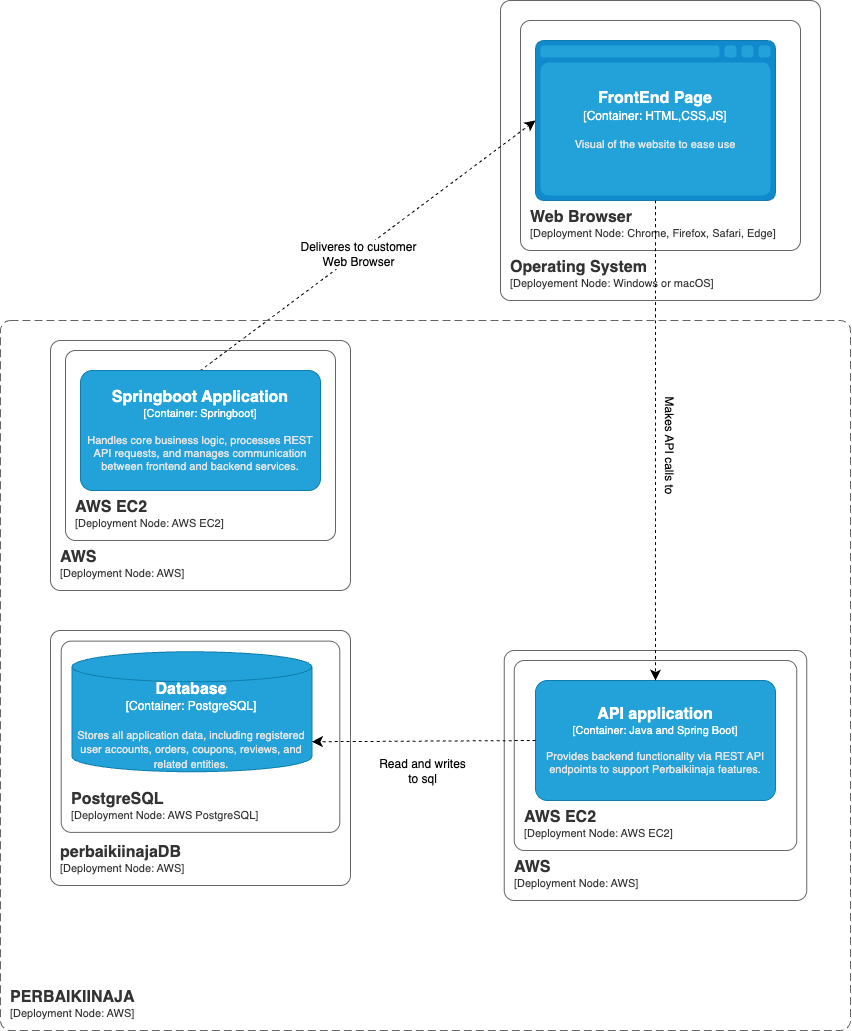

The diagram above was exported from draw.io. Its source (the exported page's mxGraphModel, read from the mxfile embedded in the PNG):
<mxGraphModel dx="2102" dy="1356" grid="1" gridSize="10" guides="1" tooltips="1" connect="1" arrows="1" fold="1" page="1" pageScale="1" pageWidth="850" pageHeight="1100" math="0" shadow="0">
  <root>
    <mxCell id="0" />
    <mxCell id="1" parent="0" />
    <mxCell id="W3a0vXTpmV1y4uKdD1GE-11" value="" style="group" parent="1" connectable="0" vertex="1">
      <mxGeometry x="500" y="20" width="320" height="300" as="geometry" />
    </mxCell>
    <mxCell id="W3a0vXTpmV1y4uKdD1GE-9" value="" style="group" parent="W3a0vXTpmV1y4uKdD1GE-11" connectable="0" vertex="1">
      <mxGeometry x="20" y="20" width="280" height="230" as="geometry" />
    </mxCell>
    <object placeholders="1" c4Name="FrontEnd Page" c4Type="Container" c4Technology="HTML,CSS,JS" c4Description="Visual of the website to ease use" label="&lt;font style=&quot;font-size: 16px&quot;&gt;&lt;b&gt;%c4Name%&lt;/b&gt;&lt;/font&gt;&lt;div&gt;[%c4Type%:&amp;nbsp;%c4Technology%]&lt;/div&gt;&lt;br&gt;&lt;div&gt;&lt;font style=&quot;font-size: 11px&quot;&gt;&lt;font color=&quot;#E6E6E6&quot;&gt;%c4Description%&lt;/font&gt;&lt;/div&gt;" id="W3a0vXTpmV1y4uKdD1GE-6">
      <mxCell style="shape=mxgraph.c4.webBrowserContainer2;whiteSpace=wrap;html=1;boundedLbl=1;rounded=0;labelBackgroundColor=none;strokeColor=#118ACD;fillColor=#23A2D9;strokeColor=#118ACD;strokeColor2=#0E7DAD;fontSize=12;fontColor=#ffffff;align=center;metaEdit=1;points=[[0.5,0,0],[1,0.25,0],[1,0.5,0],[1,0.75,0],[0.5,1,0],[0,0.75,0],[0,0.5,0],[0,0.25,0]];resizable=0;" parent="W3a0vXTpmV1y4uKdD1GE-9" vertex="1">
        <mxGeometry x="15" y="20" width="240" height="160" as="geometry" />
      </mxCell>
    </object>
    <object placeholders="1" c4Name="Web Browser" c4Type="" c4Application="Deployment Node: Chrome, Firefox, Safari, Edge" label="&lt;font style=&quot;font-size: 16px&quot;&gt;&lt;b&gt;&lt;div style=&quot;text-align: left&quot;&gt;%c4Name%&lt;/div&gt;&lt;/b&gt;&lt;/font&gt;&lt;div style=&quot;text-align: left&quot;&gt;[%c4Application%]&lt;/div&gt;" id="W3a0vXTpmV1y4uKdD1GE-7">
      <mxCell style="rounded=1;fontSize=11;whiteSpace=wrap;html=1;arcSize=20;fillColor=none;strokeColor=#666666;fontColor=#333333;labelBackgroundColor=none;align=left;verticalAlign=bottom;labelBorderColor=none;spacingTop=0;spacing=10;metaEdit=1;rotatable=0;perimeter=rectanglePerimeter;noLabel=0;labelPadding=0;allowArrows=0;connectable=0;expand=0;recursiveResize=0;editable=1;pointerEvents=0;absoluteArcSize=1;points=[[0.25,0,0],[0.5,0,0],[0.75,0,0],[1,0.25,0],[1,0.5,0],[1,0.75,0],[0.75,1,0],[0.5,1,0],[0.25,1,0],[0,0.75,0],[0,0.5,0],[0,0.25,0]];" parent="W3a0vXTpmV1y4uKdD1GE-9" vertex="1">
        <mxGeometry width="280" height="230" as="geometry" />
      </mxCell>
    </object>
    <object placeholders="1" c4Name="Operating System" c4Type="" c4Application="Deployement Node: Windows or macOS" label="&lt;font style=&quot;font-size: 16px&quot;&gt;&lt;b&gt;&lt;div style=&quot;text-align: left&quot;&gt;%c4Name%&lt;/div&gt;&lt;/b&gt;&lt;/font&gt;&lt;div style=&quot;text-align: left&quot;&gt;[%c4Application%]&lt;/div&gt;" id="W3a0vXTpmV1y4uKdD1GE-10">
      <mxCell style="rounded=1;fontSize=11;whiteSpace=wrap;html=1;arcSize=20;fillColor=none;strokeColor=#666666;fontColor=#333333;labelBackgroundColor=none;align=left;verticalAlign=bottom;labelBorderColor=none;spacingTop=0;spacing=10;metaEdit=1;rotatable=0;perimeter=rectanglePerimeter;noLabel=0;labelPadding=0;allowArrows=0;connectable=0;expand=0;recursiveResize=0;editable=1;pointerEvents=0;absoluteArcSize=1;points=[[0.25,0,0],[0.5,0,0],[0.75,0,0],[1,0.25,0],[1,0.5,0],[1,0.75,0],[0.75,1,0],[0.5,1,0],[0.25,1,0],[0,0.75,0],[0,0.5,0],[0,0.25,0]];" parent="W3a0vXTpmV1y4uKdD1GE-11" vertex="1">
        <mxGeometry width="320" height="300" as="geometry" />
      </mxCell>
    </object>
    <mxCell id="W3a0vXTpmV1y4uKdD1GE-12" value="" style="endArrow=classic;html=1;rounded=0;fontSize=12;startSize=8;endSize=8;curved=1;entryX=0;entryY=0.5;entryDx=0;entryDy=0;entryPerimeter=0;dashed=1;exitX=0.5;exitY=0;exitDx=0;exitDy=0;exitPerimeter=0;" parent="1" source="W3a0vXTpmV1y4uKdD1GE-16" target="W3a0vXTpmV1y4uKdD1GE-6" edge="1">
      <mxGeometry width="50" height="50" relative="1" as="geometry">
        <mxPoint x="270" y="350" as="sourcePoint" />
        <mxPoint x="320" y="300" as="targetPoint" />
      </mxGeometry>
    </mxCell>
    <mxCell id="W3a0vXTpmV1y4uKdD1GE-17" value="Deliveres to customer&lt;div&gt;Web Browser&lt;/div&gt;" style="edgeLabel;html=1;align=center;verticalAlign=middle;resizable=0;points=[];fontSize=12;" parent="W3a0vXTpmV1y4uKdD1GE-12" connectable="0" vertex="1">
      <mxGeometry x="-0.0624" relative="1" as="geometry">
        <mxPoint as="offset" />
      </mxGeometry>
    </mxCell>
    <object placeholders="1" c4Name="PERBAIKIINAJA" c4Type="ContainerScopeBoundary" c4Application="Deployment Node: AWS" label="&lt;font style=&quot;font-size: 16px&quot;&gt;&lt;b&gt;&lt;div style=&quot;text-align: left&quot;&gt;%c4Name%&lt;/div&gt;&lt;/b&gt;&lt;/font&gt;&lt;div style=&quot;text-align: left&quot;&gt;[%c4Application%]&lt;/div&gt;" id="W3a0vXTpmV1y4uKdD1GE-14">
      <mxCell style="rounded=1;fontSize=11;whiteSpace=wrap;html=1;dashed=1;arcSize=20;fillColor=none;strokeColor=#666666;fontColor=#333333;labelBackgroundColor=none;align=left;verticalAlign=bottom;labelBorderColor=none;spacingTop=0;spacing=10;dashPattern=8 4;metaEdit=1;rotatable=0;perimeter=rectanglePerimeter;noLabel=0;labelPadding=0;allowArrows=0;connectable=0;expand=0;recursiveResize=0;editable=1;pointerEvents=0;absoluteArcSize=1;points=[[0.25,0,0],[0.5,0,0],[0.75,0,0],[1,0.25,0],[1,0.5,0],[1,0.75,0],[0.75,1,0],[0.5,1,0],[0.25,1,0],[0,0.75,0],[0,0.5,0],[0,0.25,0]];" parent="1" vertex="1">
        <mxGeometry y="340" width="850" height="710" as="geometry" />
      </mxCell>
    </object>
    <mxCell id="W3a0vXTpmV1y4uKdD1GE-23" value="" style="group" parent="1" connectable="0" vertex="1">
      <mxGeometry x="50" y="360" width="300" height="250" as="geometry" />
    </mxCell>
    <object placeholders="1" c4Name="Springboot Application" c4Type="Container" c4Technology="Springboot" c4Description="Handles core business logic, processes REST API requests, and manages communication between frontend and backend services." label="&lt;font style=&quot;font-size: 16px&quot;&gt;&lt;b&gt;%c4Name%&lt;/b&gt;&lt;/font&gt;&lt;div&gt;[%c4Type%: %c4Technology%]&lt;/div&gt;&lt;br&gt;&lt;div&gt;&lt;font style=&quot;font-size: 11px&quot;&gt;&lt;font color=&quot;#E6E6E6&quot;&gt;%c4Description%&lt;/font&gt;&lt;/div&gt;" id="W3a0vXTpmV1y4uKdD1GE-16">
      <mxCell style="rounded=1;whiteSpace=wrap;html=1;fontSize=11;labelBackgroundColor=none;fillColor=#23A2D9;fontColor=#ffffff;align=center;arcSize=10;strokeColor=#0E7DAD;metaEdit=1;resizable=0;points=[[0.25,0,0],[0.5,0,0],[0.75,0,0],[1,0.25,0],[1,0.5,0],[1,0.75,0],[0.75,1,0],[0.5,1,0],[0.25,1,0],[0,0.75,0],[0,0.5,0],[0,0.25,0]];" parent="W3a0vXTpmV1y4uKdD1GE-23" vertex="1">
        <mxGeometry x="30" y="30" width="240" height="120" as="geometry" />
      </mxCell>
    </object>
    <object placeholders="1" c4Name="AWS EC2" c4Type="SystemScopeBoundary" c4Application="Deployment Node: AWS EC2" label="&lt;font style=&quot;font-size: 16px&quot;&gt;&lt;b&gt;&lt;div style=&quot;text-align: left&quot;&gt;%c4Name%&lt;/div&gt;&lt;/b&gt;&lt;/font&gt;&lt;div style=&quot;text-align: left&quot;&gt;[%c4Application%]&lt;/div&gt;" id="W3a0vXTpmV1y4uKdD1GE-18">
      <mxCell style="rounded=1;fontSize=11;whiteSpace=wrap;html=1;arcSize=20;fillColor=none;strokeColor=#666666;fontColor=#333333;labelBackgroundColor=none;align=left;verticalAlign=bottom;labelBorderColor=none;spacingTop=0;spacing=10;metaEdit=1;rotatable=0;perimeter=rectanglePerimeter;noLabel=0;labelPadding=0;allowArrows=0;connectable=0;expand=0;recursiveResize=0;editable=1;pointerEvents=0;absoluteArcSize=1;points=[[0.25,0,0],[0.5,0,0],[0.75,0,0],[1,0.25,0],[1,0.5,0],[1,0.75,0],[0.75,1,0],[0.5,1,0],[0.25,1,0],[0,0.75,0],[0,0.5,0],[0,0.25,0]];" parent="W3a0vXTpmV1y4uKdD1GE-23" vertex="1">
        <mxGeometry x="15" y="10" width="270" height="190" as="geometry" />
      </mxCell>
    </object>
    <object placeholders="1" c4Name="AWS" c4Type="SystemScopeBoundary" c4Application="Deployment Node: AWS" label="&lt;font style=&quot;font-size: 16px&quot;&gt;&lt;b&gt;&lt;div style=&quot;text-align: left&quot;&gt;%c4Name%&lt;/div&gt;&lt;/b&gt;&lt;/font&gt;&lt;div style=&quot;text-align: left&quot;&gt;[%c4Application%]&lt;/div&gt;" id="W3a0vXTpmV1y4uKdD1GE-19">
      <mxCell style="rounded=1;fontSize=11;whiteSpace=wrap;html=1;arcSize=20;fillColor=none;strokeColor=#666666;fontColor=#333333;labelBackgroundColor=none;align=left;verticalAlign=bottom;labelBorderColor=none;spacingTop=0;spacing=10;metaEdit=1;rotatable=0;perimeter=rectanglePerimeter;noLabel=0;labelPadding=0;allowArrows=0;connectable=0;expand=0;recursiveResize=0;editable=1;pointerEvents=0;absoluteArcSize=1;points=[[0.25,0,0],[0.5,0,0],[0.75,0,0],[1,0.25,0],[1,0.5,0],[1,0.75,0],[0.75,1,0],[0.5,1,0],[0.25,1,0],[0,0.75,0],[0,0.5,0],[0,0.25,0]];" parent="W3a0vXTpmV1y4uKdD1GE-23" vertex="1">
        <mxGeometry width="300" height="250" as="geometry" />
      </mxCell>
    </object>
    <mxCell id="W3a0vXTpmV1y4uKdD1GE-25" value="" style="group" parent="1" connectable="0" vertex="1">
      <mxGeometry x="503.75" y="670" width="302.5" height="250" as="geometry" />
    </mxCell>
    <object placeholders="1" c4Name="API application" c4Type="Container" c4Technology="Java and Spring Boot" c4Description="Provides backend functionality via REST API endpoints to support Perbaikiinaja features." label="&lt;font style=&quot;font-size: 16px&quot;&gt;&lt;b&gt;%c4Name%&lt;/b&gt;&lt;/font&gt;&lt;div&gt;[%c4Type%: %c4Technology%]&lt;/div&gt;&lt;br&gt;&lt;div&gt;&lt;font style=&quot;font-size: 11px&quot;&gt;&lt;font color=&quot;#E6E6E6&quot;&gt;%c4Description%&lt;/font&gt;&lt;/div&gt;" id="W3a0vXTpmV1y4uKdD1GE-21">
      <mxCell style="rounded=1;whiteSpace=wrap;html=1;fontSize=11;labelBackgroundColor=none;fillColor=#23A2D9;fontColor=#ffffff;align=center;arcSize=10;strokeColor=#0E7DAD;metaEdit=1;resizable=0;points=[[0.25,0,0],[0.5,0,0],[0.75,0,0],[1,0.25,0],[1,0.5,0],[1,0.75,0],[0.75,1,0],[0.5,1,0],[0.25,1,0],[0,0.75,0],[0,0.5,0],[0,0.25,0]];" parent="W3a0vXTpmV1y4uKdD1GE-25" vertex="1">
        <mxGeometry x="31.25" y="30" width="240" height="120" as="geometry" />
      </mxCell>
    </object>
    <object placeholders="1" c4Name="AWS EC2" c4Type="SystemScopeBoundary" c4Application="Deployment Node: AWS EC2" label="&lt;font style=&quot;font-size: 16px&quot;&gt;&lt;b&gt;&lt;div style=&quot;text-align: left&quot;&gt;%c4Name%&lt;/div&gt;&lt;/b&gt;&lt;/font&gt;&lt;div style=&quot;text-align: left&quot;&gt;[%c4Application%]&lt;/div&gt;" id="W3a0vXTpmV1y4uKdD1GE-22">
      <mxCell style="rounded=1;fontSize=11;whiteSpace=wrap;html=1;arcSize=20;fillColor=none;strokeColor=#666666;fontColor=#333333;labelBackgroundColor=none;align=left;verticalAlign=bottom;labelBorderColor=none;spacingTop=0;spacing=10;metaEdit=1;rotatable=0;perimeter=rectanglePerimeter;noLabel=0;labelPadding=0;allowArrows=0;connectable=0;expand=0;recursiveResize=0;editable=1;pointerEvents=0;absoluteArcSize=1;points=[[0.25,0,0],[0.5,0,0],[0.75,0,0],[1,0.25,0],[1,0.5,0],[1,0.75,0],[0.75,1,0],[0.5,1,0],[0.25,1,0],[0,0.75,0],[0,0.5,0],[0,0.25,0]];" parent="W3a0vXTpmV1y4uKdD1GE-25" vertex="1">
        <mxGeometry x="10" y="10" width="282.5" height="190" as="geometry" />
      </mxCell>
    </object>
    <object placeholders="1" c4Name="AWS" c4Type="SystemScopeBoundary" c4Application="Deployment Node: AWS" label="&lt;font style=&quot;font-size: 16px&quot;&gt;&lt;b&gt;&lt;div style=&quot;text-align: left&quot;&gt;%c4Name%&lt;/div&gt;&lt;/b&gt;&lt;/font&gt;&lt;div style=&quot;text-align: left&quot;&gt;[%c4Application%]&lt;/div&gt;" id="W3a0vXTpmV1y4uKdD1GE-24">
      <mxCell style="rounded=1;fontSize=11;whiteSpace=wrap;html=1;arcSize=20;fillColor=none;strokeColor=#666666;fontColor=#333333;labelBackgroundColor=none;align=left;verticalAlign=bottom;labelBorderColor=none;spacingTop=0;spacing=10;metaEdit=1;rotatable=0;perimeter=rectanglePerimeter;noLabel=0;labelPadding=0;allowArrows=0;connectable=0;expand=0;recursiveResize=0;editable=1;pointerEvents=0;absoluteArcSize=1;points=[[0.25,0,0],[0.5,0,0],[0.75,0,0],[1,0.25,0],[1,0.5,0],[1,0.75,0],[0.75,1,0],[0.5,1,0],[0.25,1,0],[0,0.75,0],[0,0.5,0],[0,0.25,0]];" parent="W3a0vXTpmV1y4uKdD1GE-25" vertex="1">
        <mxGeometry width="302.5" height="250" as="geometry" />
      </mxCell>
    </object>
    <mxCell id="W3a0vXTpmV1y4uKdD1GE-28" value="" style="group" parent="1" connectable="0" vertex="1">
      <mxGeometry x="50" y="650" width="300" height="255" as="geometry" />
    </mxCell>
    <object placeholders="1" c4Name="Database" c4Type="Container" c4Technology="PostgreSQL" c4Description="Stores all application data, including registered user accounts, orders, coupons, reviews, and related entities. " label="&lt;font style=&quot;font-size: 16px&quot;&gt;&lt;b&gt;%c4Name%&lt;/b&gt;&lt;/font&gt;&lt;div&gt;[%c4Type%:&amp;nbsp;%c4Technology%]&lt;/div&gt;&lt;br&gt;&lt;div&gt;&lt;font style=&quot;font-size: 11px&quot;&gt;&lt;font color=&quot;#E6E6E6&quot;&gt;%c4Description%&lt;/font&gt;&lt;/div&gt;" id="W3a0vXTpmV1y4uKdD1GE-15">
      <mxCell style="shape=cylinder3;size=15;whiteSpace=wrap;html=1;boundedLbl=1;rounded=0;labelBackgroundColor=none;fillColor=#23A2D9;fontSize=12;fontColor=#ffffff;align=center;strokeColor=#0E7DAD;metaEdit=1;points=[[0.5,0,0],[1,0.25,0],[1,0.5,0],[1,0.75,0],[0.5,1,0],[0,0.75,0],[0,0.5,0],[0,0.25,0]];resizable=0;" parent="W3a0vXTpmV1y4uKdD1GE-28" vertex="1">
        <mxGeometry x="21.428571428571427" y="21.25" width="240" height="120" as="geometry" />
      </mxCell>
    </object>
    <object placeholders="1" c4Name="PostgreSQL" c4Type="SystemScopeBoundary" c4Application="Deployment Node: AWS PostgreSQL" label="&lt;font style=&quot;font-size: 16px&quot;&gt;&lt;b&gt;&lt;div style=&quot;text-align: left&quot;&gt;%c4Name%&lt;/div&gt;&lt;/b&gt;&lt;/font&gt;&lt;div style=&quot;text-align: left&quot;&gt;[%c4Application%]&lt;/div&gt;" id="W3a0vXTpmV1y4uKdD1GE-26">
      <mxCell style="rounded=1;fontSize=11;whiteSpace=wrap;html=1;arcSize=20;fillColor=none;strokeColor=#666666;fontColor=#333333;labelBackgroundColor=none;align=left;verticalAlign=bottom;labelBorderColor=none;spacingTop=0;spacing=10;metaEdit=1;rotatable=0;perimeter=rectanglePerimeter;noLabel=0;labelPadding=0;allowArrows=0;connectable=0;expand=0;recursiveResize=0;editable=1;pointerEvents=0;absoluteArcSize=1;points=[[0.25,0,0],[0.5,0,0],[0.75,0,0],[1,0.25,0],[1,0.5,0],[1,0.75,0],[0.75,1,0],[0.5,1,0],[0.25,1,0],[0,0.75,0],[0,0.5,0],[0,0.25,0]];" parent="W3a0vXTpmV1y4uKdD1GE-28" vertex="1">
        <mxGeometry x="10.714285714285714" y="10.625" width="278.57142857142856" height="191.25" as="geometry" />
      </mxCell>
    </object>
    <object placeholders="1" c4Name="perbaikiinajaDB" c4Type="SystemScopeBoundary" c4Application="Deployment Node: AWS" label="&lt;font style=&quot;font-size: 16px&quot;&gt;&lt;b&gt;&lt;div style=&quot;text-align: left&quot;&gt;%c4Name%&lt;/div&gt;&lt;/b&gt;&lt;/font&gt;&lt;div style=&quot;text-align: left&quot;&gt;[%c4Application%]&lt;/div&gt;" id="W3a0vXTpmV1y4uKdD1GE-27">
      <mxCell style="rounded=1;fontSize=11;whiteSpace=wrap;html=1;arcSize=20;fillColor=none;strokeColor=#666666;fontColor=#333333;labelBackgroundColor=none;align=left;verticalAlign=bottom;labelBorderColor=none;spacingTop=0;spacing=10;metaEdit=1;rotatable=0;perimeter=rectanglePerimeter;noLabel=0;labelPadding=0;allowArrows=0;connectable=0;expand=0;recursiveResize=0;editable=1;pointerEvents=0;absoluteArcSize=1;points=[[0.25,0,0],[0.5,0,0],[0.75,0,0],[1,0.25,0],[1,0.5,0],[1,0.75,0],[0.75,1,0],[0.5,1,0],[0.25,1,0],[0,0.75,0],[0,0.5,0],[0,0.25,0]];" parent="W3a0vXTpmV1y4uKdD1GE-28" vertex="1">
        <mxGeometry width="300" height="255" as="geometry" />
      </mxCell>
    </object>
    <mxCell id="W3a0vXTpmV1y4uKdD1GE-29" value="" style="endArrow=classic;html=1;rounded=0;fontSize=12;startSize=8;endSize=8;curved=1;entryX=0.5;entryY=0;entryDx=0;entryDy=0;entryPerimeter=0;exitX=0.5;exitY=1;exitDx=0;exitDy=0;exitPerimeter=0;dashed=1;" parent="1" source="W3a0vXTpmV1y4uKdD1GE-6" target="W3a0vXTpmV1y4uKdD1GE-21" edge="1">
      <mxGeometry width="50" height="50" relative="1" as="geometry">
        <mxPoint x="650" y="550" as="sourcePoint" />
        <mxPoint x="410" y="590" as="targetPoint" />
      </mxGeometry>
    </mxCell>
    <mxCell id="W3a0vXTpmV1y4uKdD1GE-30" value="&lt;font style=&quot;font-size: 12px;&quot;&gt;&lt;font style=&quot;&quot;&gt;Makes API&amp;nbsp;&lt;/font&gt;&lt;span style=&quot;background-color: transparent; color: light-dark(rgb(0, 0, 0), rgb(255, 255, 255));&quot;&gt;calls to&lt;/span&gt;&lt;/font&gt;" style="text;html=1;align=center;verticalAlign=middle;resizable=0;points=[];autosize=1;strokeColor=none;fillColor=none;fontSize=16;rotation=90;" parent="1" vertex="1">
      <mxGeometry x="610" y="450" width="120" height="30" as="geometry" />
    </mxCell>
    <mxCell id="W3a0vXTpmV1y4uKdD1GE-31" value="" style="endArrow=classic;html=1;rounded=0;fontSize=12;startSize=8;endSize=8;curved=1;entryX=1;entryY=0.75;entryDx=0;entryDy=0;entryPerimeter=0;exitX=0;exitY=0.5;exitDx=0;exitDy=0;exitPerimeter=0;dashed=1;" parent="1" source="W3a0vXTpmV1y4uKdD1GE-21" target="W3a0vXTpmV1y4uKdD1GE-15" edge="1">
      <mxGeometry width="50" height="50" relative="1" as="geometry">
        <mxPoint x="390" y="990" as="sourcePoint" />
        <mxPoint x="440" y="940" as="targetPoint" />
      </mxGeometry>
    </mxCell>
    <mxCell id="W3a0vXTpmV1y4uKdD1GE-32" value="Read and writes&lt;div&gt;to sql&lt;/div&gt;" style="edgeLabel;html=1;align=center;verticalAlign=middle;resizable=0;points=[];fontSize=12;" parent="W3a0vXTpmV1y4uKdD1GE-31" connectable="0" vertex="1">
      <mxGeometry x="0.1405" y="-2" relative="1" as="geometry">
        <mxPoint x="13" y="31" as="offset" />
      </mxGeometry>
    </mxCell>
  </root>
</mxGraphModel>